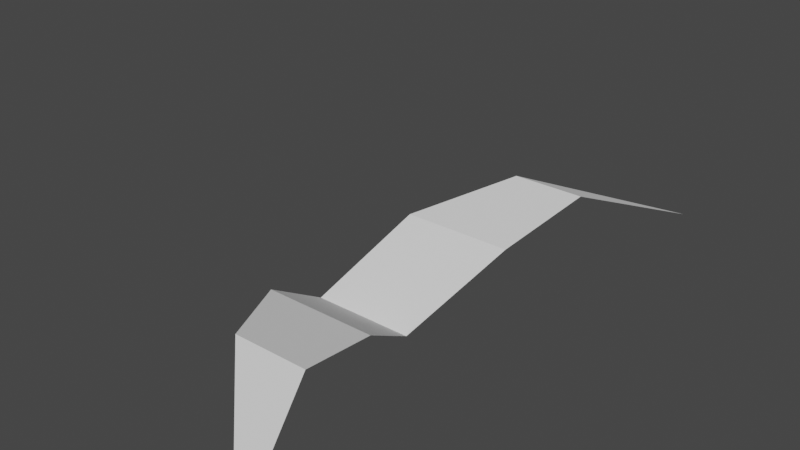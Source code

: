 # Source: player.blend  (saved by Blender 3.0.42; exported with 4.5.12 LTS)
import bpy
from mathutils import Matrix  # noqa: F401  (used for matrix-valued properties, if any)

bpy.ops.wm.read_factory_settings(use_empty=True)
scene = bpy.context.scene
scene.name = 'Scene'

# ---- collections
col_collection = bpy.data.collections.new('Collection'); scene.collection.children.link(col_collection)

# ---- world
world_world = bpy.data.worlds.new('World'); scene.world = world_world
world_world.use_nodes = True; world_world.node_tree.nodes.clear()
_N = world_world.node_tree.nodes; _L = world_world.node_tree.links
n0 = _N.new('ShaderNodeOutputWorld'); n0.name = 'World Output'; n0.location = (300, 300)
n1 = _N.new('ShaderNodeBackground'); n1.name = 'Background'; n1.location = (10, 300)
n1.inputs[0].default_value = (0.05088, 0.05088, 0.05088, 1.0)
_L.new(n1.outputs[0], n0.inputs[0])
n0.is_active_output = True
world_world.color = (0.05088, 0.05088, 0.05088)
world_world.use_sun_shadow = False
world_world.sun_shadow_jitter_overblur = 0.0

# ---- meshes
me_plane = bpy.data.meshes.new('Plane')
me_plane.from_pydata([(2.17, -4.16, 0.5247), (-0.7497, 0.0, -0.01006), (-0.3077, -1.259, 0.8459), (0.4905, -2.517, 1.188), (1.481, -2.517, 1.188), (1.211, -1.259, 0.8459), (0.6742, 0.0, -0.01006)], [], [(0, 4, 3), (3, 4, 5, 2), (2, 5, 6, 1)])
_uv = me_plane.uv_layers.new(name='UVMap')
_uv.uv.foreach_set('vector', [1.0, 0.0, 1.0, 0.1667, 0.0, 0.1667, 0.0, 0.1667, 1.0, 0.1667, 1.0, 0.3333, 0.0, 0.3333, 0.0, 0.3333, 1.0, 0.3333, 1.0, 0.5, 0.0, 0.5])
me_plane.use_remesh_fix_poles = True
me_plane.use_remesh_preserve_attributes = False
me_plane.update()
arm_armature_003 = bpy.data.armatures.new('Armature.003')  # bones are not reproduced

# ---- objects
ob_plane = bpy.data.objects.new('Plane', me_plane)
ob_armature = bpy.data.objects.new('Armature', arm_armature_003)

# ---- transforms, parenting, visibility, modifiers, constraints
ob_plane.parent = ob_armature
ob_plane.location = (0.0, 0.0, 0.0)
_vg = ob_plane.vertex_groups.new(name='Seg1')
for _i, _w in zip([1, 2, 3, 4, 5, 6], [0.8462, 0.7381, 0.09378, 0.01037, 0.2543, 0.7961]): _vg.add([_i], _w, 'REPLACE')
_vg = ob_plane.vertex_groups.new(name='Seg2')
for _i, _w in zip([1, 2, 3, 4, 5, 6], [0.1238, 0.2098, 0.7149, 0.1569, 0.6053, 0.165]): _vg.add([_i], _w, 'REPLACE')
_vg = ob_plane.vertex_groups.new(name='Seg3')
for _i, _w in zip([0, 1, 2, 3, 4, 5, 6], [1.024, 0.009842, 0.05204, 0.1913, 0.8129, 0.1403, 0.02776]): _vg.add([_i], _w, 'REPLACE')
_m = ob_plane.modifiers.new('Armature', 'ARMATURE')
_m.object = ob_armature
_m = ob_plane.modifiers.new('Mirror', 'MIRROR')
_m.use_axis = (False, True, False)
_m.merge_threshold = 1.0
ob_armature.location = (0.0, 0.0, 0.0)

# ---- collection membership
col_collection.objects.link(ob_plane)
col_collection.objects.link(ob_armature)

# ---- scene / render settings (as saved in the file)
scene.frame_start = 1; scene.frame_end = 20; scene.frame_set(17)
scene.render.engine = 'BLENDER_EEVEE_NEXT'
scene.cycles.sampling_pattern = 'TABULATED_SOBOL'
scene.cycles.use_light_tree = False
scene.view_settings.view_transform = 'Filmic'
bpy.context.view_layer.update()

# ---- added for rendering (the .blend has no active camera and no usable light): camera, sun
cam_auto = bpy.data.cameras.new('AutoCamera')
cam_auto.lens = 50.0
cam_auto.sensor_width = 36.0
cam_auto.clip_end = 1000.0
ob_auto_camera = bpy.data.objects.new('AutoCamera', cam_auto)
scene.collection.objects.link(ob_auto_camera)
ob_auto_camera.location = (7.90222, -8.79356, 7.3349)
ob_auto_camera.rotation_euler = (1.09748, -7.21219e-08, 0.694738)
scene.camera = ob_auto_camera
light_auto_sun = bpy.data.lights.new('AutoSun', 'SUN')
light_auto_sun.energy = 3.0
light_auto_sun.angle = 0.0523599
ob_auto_sun = bpy.data.objects.new('AutoSun', light_auto_sun)
scene.collection.objects.link(ob_auto_sun)
ob_auto_sun.rotation_euler = (0.872665, 0.174533, 0.523599)
bpy.context.view_layer.update()
